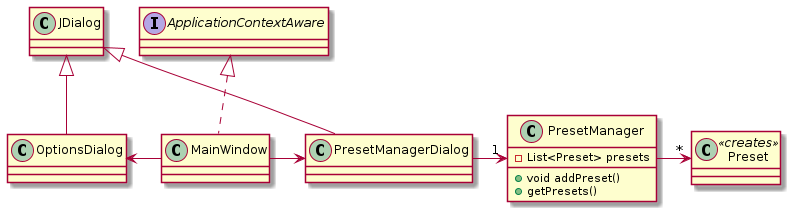

The diagram above was rendered by PlantUML. Its source (embedded in the PNG):
@startuml
class MainWindow implements ApplicationContextAware
class OptionsDialog extends JDialog
class PresetManagerDialog extends JDialog
class Preset
interface ApplicationContextAware

class PresetManager {
     +void addPreset()
     -List<Preset> presets
     +getPresets()
}

MainWindow -left> OptionsDialog
MainWindow -> PresetManagerDialog
PresetManagerDialog  -> "1" PresetManager
PresetManager  -> "*" Preset
Preset <<creates>>
@enduml